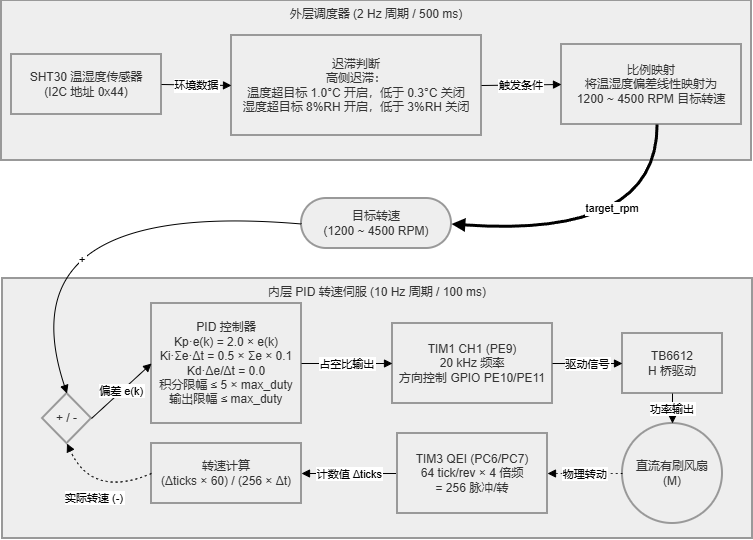

The diagram above was exported from draw.io. Its source (the exported page's mxGraphModel, read from the mxfile embedded in the PNG):
<mxGraphModel dx="981" dy="612" grid="1" gridSize="10" guides="1" tooltips="1" connect="1" arrows="1" fold="1" page="1" pageScale="1" pageWidth="827" pageHeight="1169" math="0" shadow="0">
  <root>
    <mxCell id="0" />
    <mxCell id="1" parent="0" />
    <mxCell id="IMJ-DLziXMI1b8A3nJ4t-1" parent="1" style="whiteSpace=wrap;strokeWidth=2;fillColor=light-dark(#eeeeee,#1f2020);strokeColor=light-dark(#999999,#cccccc);fontColor=light-dark(#333333,#cccccc);verticalAlign=top;" value="内层 PID 转速伺服 (10 Hz 周期 / 100 ms)" vertex="1">
      <mxGeometry height="260" width="750" x="40" y="360" as="geometry" />
    </mxCell>
    <mxCell id="IMJ-DLziXMI1b8A3nJ4t-2" parent="1" style="whiteSpace=wrap;strokeWidth=2;fillColor=light-dark(#eeeeee,#1f2020);strokeColor=light-dark(#999999,#cccccc);fontColor=light-dark(#333333,#cccccc);verticalAlign=top;" value="外层调度器 (2 Hz 周期 / 500 ms)" vertex="1">
      <mxGeometry height="160" width="750" x="39" y="82" as="geometry" />
    </mxCell>
    <mxCell id="IMJ-DLziXMI1b8A3nJ4t-3" parent="1" style="whiteSpace=wrap;strokeWidth=2;fillColor=light-dark(#eeeeee,#1f2020);strokeColor=light-dark(#999999,#cccccc);fontColor=light-dark(#333333,#cccccc);" value="SHT30 温湿度传感器&#10;(I2C 地址 0x44)" vertex="1">
      <mxGeometry height="60" width="150" x="49" y="136" as="geometry" />
    </mxCell>
    <mxCell id="IMJ-DLziXMI1b8A3nJ4t-4" parent="1" style="whiteSpace=wrap;strokeWidth=2;fillColor=light-dark(#eeeeee,#1f2020);strokeColor=light-dark(#999999,#cccccc);fontColor=light-dark(#333333,#cccccc);" value="迟滞判断&#10;高侧迟滞：&#10;温度超目标 1.0°C 开启，低于 0.3°C 关闭&#10;湿度超目标 8%RH 开启，低于 3%RH 关闭" vertex="1">
      <mxGeometry height="100" width="250" x="269" y="117" as="geometry" />
    </mxCell>
    <mxCell id="IMJ-DLziXMI1b8A3nJ4t-5" parent="1" style="whiteSpace=wrap;strokeWidth=2;fillColor=light-dark(#eeeeee,#1f2020);strokeColor=light-dark(#999999,#cccccc);fontColor=light-dark(#333333,#cccccc);" value="比例映射&#10;将温湿度偏差线性映射为&#10;1200 ~ 4500 RPM 目标转速" vertex="1">
      <mxGeometry height="80" width="180" x="599" y="126" as="geometry" />
    </mxCell>
    <mxCell id="IMJ-DLziXMI1b8A3nJ4t-6" parent="1" style="rounded=1;whiteSpace=wrap;arcSize=50;strokeWidth=2;fillColor=light-dark(#eeeeee,#1f2020);strokeColor=light-dark(#999999,#cccccc);fontColor=light-dark(#333333,#cccccc);direction=west;" value="目标转速&#10;(1200 ~ 4500 RPM)" vertex="1">
      <mxGeometry height="50" width="150" x="339" y="280" as="geometry" />
    </mxCell>
    <mxCell id="IMJ-DLziXMI1b8A3nJ4t-7" parent="1" style="rhombus;strokeWidth=2;whiteSpace=wrap;fillColor=light-dark(#eeeeee,#1f2020);strokeColor=light-dark(#999999,#cccccc);fontColor=light-dark(#333333,#cccccc);" value="+ / -" vertex="1">
      <mxGeometry height="50" width="49" x="80" y="475" as="geometry" />
    </mxCell>
    <mxCell id="IMJ-DLziXMI1b8A3nJ4t-8" parent="1" style="whiteSpace=wrap;strokeWidth=2;fillColor=light-dark(#eeeeee,#1f2020);strokeColor=light-dark(#999999,#cccccc);fontColor=light-dark(#333333,#cccccc);" value="PID 控制器&#10;Kp·e(k) = 2.0 × e(k)&#10;Ki·Σe·Δt = 0.5 × Σe × 0.1&#10;Kd·Δe/Δt = 0.0&#10;积分限幅 ≤ 5 × max_duty&#10;输出限幅 ≤ max_duty" vertex="1">
      <mxGeometry height="120" width="150" x="189" y="385" as="geometry" />
    </mxCell>
    <mxCell id="IMJ-DLziXMI1b8A3nJ4t-9" parent="1" style="whiteSpace=wrap;strokeWidth=2;fillColor=light-dark(#eeeeee,#1f2020);strokeColor=light-dark(#999999,#cccccc);fontColor=light-dark(#333333,#cccccc);" value="TIM1 CH1 (PE9)&#10;20 kHz 频率&#10;方向控制 GPIO PE10/PE11" vertex="1">
      <mxGeometry height="80" width="160" x="430" y="405" as="geometry" />
    </mxCell>
    <mxCell id="IMJ-DLziXMI1b8A3nJ4t-10" parent="1" style="whiteSpace=wrap;strokeWidth=2;fillColor=light-dark(#eeeeee,#1f2020);strokeColor=light-dark(#999999,#cccccc);fontColor=light-dark(#333333,#cccccc);" value="TB6612&#10;H 桥驱动" vertex="1">
      <mxGeometry height="60" width="100" x="660" y="415" as="geometry" />
    </mxCell>
    <mxCell id="IMJ-DLziXMI1b8A3nJ4t-11" parent="1" style="ellipse;aspect=fixed;strokeWidth=2;whiteSpace=wrap;fillColor=light-dark(#eeeeee,#1f2020);strokeColor=light-dark(#999999,#cccccc);fontColor=light-dark(#333333,#cccccc);direction=west;" value="直流有刷风扇&#10;(M)" vertex="1">
      <mxGeometry height="100" width="100" x="660" y="505" as="geometry" />
    </mxCell>
    <mxCell id="IMJ-DLziXMI1b8A3nJ4t-13" parent="1" style="whiteSpace=wrap;strokeWidth=2;fillColor=light-dark(#eeeeee,#1f2020);strokeColor=light-dark(#999999,#cccccc);fontColor=light-dark(#333333,#cccccc);" value="转速计算&#10;(Δticks × 60) / (256 × Δt)" vertex="1">
      <mxGeometry height="60" width="150" x="189" y="525" as="geometry" />
    </mxCell>
    <mxCell id="IMJ-DLziXMI1b8A3nJ4t-14" edge="1" parent="1" source="IMJ-DLziXMI1b8A3nJ4t-3" style="curved=1;startArrow=none;endArrow=block;exitX=1;exitY=0.5;entryX=0;entryY=0.5;rounded=0;" target="IMJ-DLziXMI1b8A3nJ4t-4" value="环境数据">
      <mxGeometry relative="1" as="geometry">
        <Array as="points" />
      </mxGeometry>
    </mxCell>
    <mxCell id="IMJ-DLziXMI1b8A3nJ4t-15" edge="1" parent="1" source="IMJ-DLziXMI1b8A3nJ4t-4" style="curved=1;startArrow=none;endArrow=block;exitX=1;exitY=0.5;entryX=0;entryY=0.5;rounded=0;" target="IMJ-DLziXMI1b8A3nJ4t-5" value="触发条件">
      <mxGeometry relative="1" as="geometry">
        <Array as="points" />
      </mxGeometry>
    </mxCell>
    <mxCell id="IMJ-DLziXMI1b8A3nJ4t-16" edge="1" parent="1" source="IMJ-DLziXMI1b8A3nJ4t-6" style="curved=1;startArrow=none;endArrow=block;exitX=1;exitY=0.49;entryX=0.5;entryY=0;rounded=0;entryDx=0;entryDy=0;" target="IMJ-DLziXMI1b8A3nJ4t-7" value="+">
      <mxGeometry relative="1" x="-0.1482" y="53" as="geometry">
        <mxPoint as="offset" />
        <Array as="points">
          <mxPoint x="40" y="280" />
        </Array>
      </mxGeometry>
    </mxCell>
    <mxCell id="IMJ-DLziXMI1b8A3nJ4t-17" edge="1" parent="1" source="IMJ-DLziXMI1b8A3nJ4t-7" style="curved=1;startArrow=none;endArrow=block;exitX=1;exitY=0.5;entryX=0;entryY=0.5;rounded=0;exitDx=0;exitDy=0;" target="IMJ-DLziXMI1b8A3nJ4t-8" value="偏差 e(k)">
      <mxGeometry relative="1" as="geometry" />
    </mxCell>
    <mxCell id="IMJ-DLziXMI1b8A3nJ4t-18" edge="1" parent="1" source="IMJ-DLziXMI1b8A3nJ4t-8" style="curved=1;startArrow=none;endArrow=block;exitX=1;exitY=0.5;entryX=0;entryY=0.5;rounded=0;" target="IMJ-DLziXMI1b8A3nJ4t-9" value="占空比输出">
      <mxGeometry relative="1" as="geometry">
        <Array as="points" />
      </mxGeometry>
    </mxCell>
    <mxCell id="IMJ-DLziXMI1b8A3nJ4t-19" edge="1" parent="1" source="IMJ-DLziXMI1b8A3nJ4t-9" style="curved=1;startArrow=none;endArrow=block;exitX=1;exitY=0.5;entryX=0;entryY=0.5;rounded=0;" target="IMJ-DLziXMI1b8A3nJ4t-10" value="驱动信号">
      <mxGeometry relative="1" as="geometry">
        <Array as="points" />
      </mxGeometry>
    </mxCell>
    <mxCell id="IMJ-DLziXMI1b8A3nJ4t-20" edge="1" parent="1" source="IMJ-DLziXMI1b8A3nJ4t-10" style="curved=1;startArrow=none;endArrow=block;exitX=0.5;exitY=1;entryX=0.5;entryY=1;rounded=0;exitDx=0;exitDy=0;entryDx=0;entryDy=0;" target="IMJ-DLziXMI1b8A3nJ4t-11" value="功率输出">
      <mxGeometry relative="1" as="geometry">
        <Array as="points" />
      </mxGeometry>
    </mxCell>
    <mxCell id="IMJ-DLziXMI1b8A3nJ4t-21" edge="1" parent="1" source="IMJ-DLziXMI1b8A3nJ4t-11" style="curved=1;dashed=1;dashPattern=2 3;startArrow=none;endArrow=block;exitX=1;exitY=0.5;entryX=0;entryY=0.5;rounded=0;" target="IMJ-DLziXMI1b8A3nJ4t-12" value="物理转动">
      <mxGeometry relative="1" as="geometry">
        <Array as="points" />
      </mxGeometry>
    </mxCell>
    <mxCell id="IMJ-DLziXMI1b8A3nJ4t-22" edge="1" parent="1" source="IMJ-DLziXMI1b8A3nJ4t-12" style="curved=1;startArrow=none;endArrow=block;exitX=1;exitY=0.5;entryX=1;entryY=0.5;rounded=0;entryDx=0;entryDy=0;" target="IMJ-DLziXMI1b8A3nJ4t-13" value="计数值 Δticks">
      <mxGeometry relative="1" as="geometry" />
    </mxCell>
    <mxCell id="IMJ-DLziXMI1b8A3nJ4t-23" edge="1" parent="1" source="IMJ-DLziXMI1b8A3nJ4t-13" style="curved=1;dashed=1;dashPattern=2 3;startArrow=none;endArrow=block;exitX=0;exitY=0.5;entryX=0.5;entryY=1;rounded=0;exitDx=0;exitDy=0;entryDx=0;entryDy=0;" target="IMJ-DLziXMI1b8A3nJ4t-7" value="实际转速 (-)">
      <mxGeometry relative="1" as="geometry">
        <Array as="points">
          <mxPoint x="130" y="580" />
        </Array>
      </mxGeometry>
    </mxCell>
    <mxCell id="IMJ-DLziXMI1b8A3nJ4t-24" edge="1" parent="1" source="IMJ-DLziXMI1b8A3nJ4t-5" style="curved=1;startArrow=none;endArrow=block;strokeWidth=3;entryX=0;entryY=0.49;rounded=0;exitX=0.531;exitY=1;exitDx=0;exitDy=0;exitPerimeter=0;" target="IMJ-DLziXMI1b8A3nJ4t-6" value="target_rpm">
      <mxGeometry relative="1" x="0.0046" y="-27" as="geometry">
        <mxPoint as="offset" />
        <Array as="points">
          <mxPoint x="695" y="320" />
        </Array>
        <mxPoint x="690" y="210" as="sourcePoint" />
      </mxGeometry>
    </mxCell>
    <mxCell id="IMJ-DLziXMI1b8A3nJ4t-12" parent="1" style="whiteSpace=wrap;strokeWidth=2;fillColor=light-dark(#eeeeee,#1f2020);strokeColor=light-dark(#999999,#cccccc);fontColor=light-dark(#333333,#cccccc);direction=west;" value="TIM3 QEI (PC6/PC7)&#10;64 tick/rev × 4 倍频&#10;= 256 脉冲/转" vertex="1">
      <mxGeometry height="80" width="150" x="435" y="515" as="geometry" />
    </mxCell>
  </root>
</mxGraphModel>